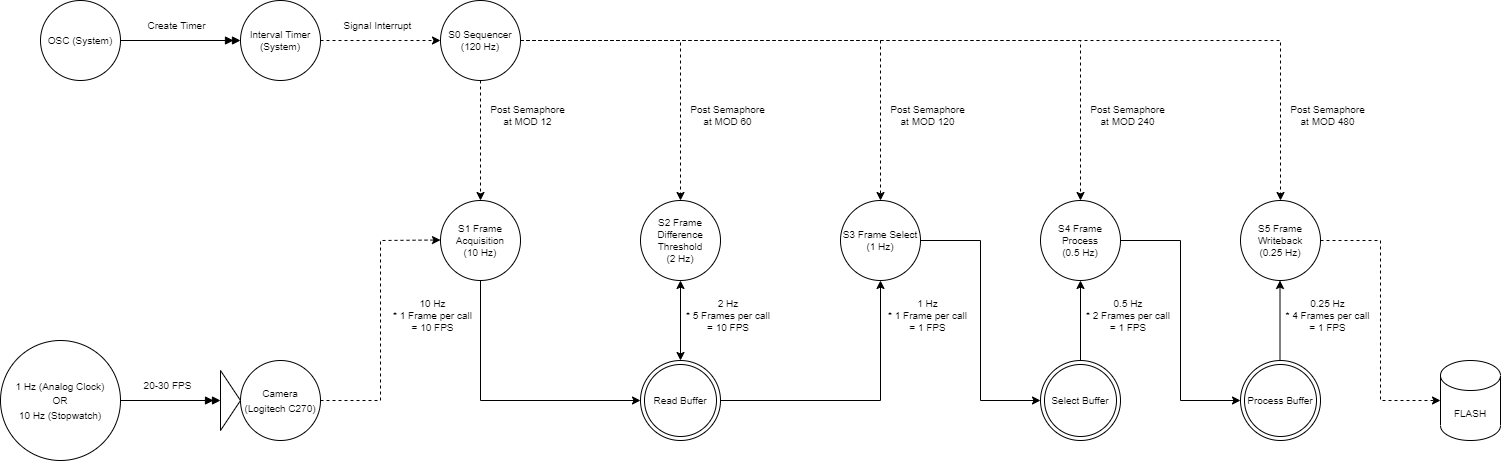

The diagram above was exported from draw.io. Its source (the exported page's mxGraphModel, read from the mxfile embedded in the PNG):
<mxGraphModel dx="1662" dy="1866" grid="1" gridSize="10" guides="1" tooltips="1" connect="1" arrows="1" fold="1" page="1" pageScale="1" pageWidth="850" pageHeight="1100" math="0" shadow="0">
  <root>
    <mxCell id="0" />
    <mxCell id="1" parent="0" />
    <mxCell id="u30EGWi-jEW9o6LddXvo-1" value="&lt;font style=&quot;font-size: 10px;&quot;&gt;1 Hz (Analog Clock)&lt;br&gt;OR&lt;br&gt;10 Hz (Stopwatch)&lt;/font&gt;" style="ellipse;whiteSpace=wrap;html=1;aspect=fixed;" parent="1" vertex="1">
      <mxGeometry x="40" y="200" width="120" height="120" as="geometry" />
    </mxCell>
    <mxCell id="u30EGWi-jEW9o6LddXvo-2" value="&lt;font style=&quot;font-size: 10px;&quot;&gt;Camera (Logitech C270)&lt;/font&gt;" style="ellipse;whiteSpace=wrap;html=1;aspect=fixed;" parent="1" vertex="1">
      <mxGeometry x="280" y="220" width="80" height="80" as="geometry" />
    </mxCell>
    <mxCell id="u30EGWi-jEW9o6LddXvo-3" value="" style="triangle;whiteSpace=wrap;html=1;" parent="1" vertex="1">
      <mxGeometry x="260" y="230" width="20" height="60" as="geometry" />
    </mxCell>
    <mxCell id="u30EGWi-jEW9o6LddXvo-4" value="" style="endArrow=doubleBlock;html=1;rounded=0;fontSize=10;entryX=0;entryY=0.5;entryDx=0;entryDy=0;exitX=1;exitY=0.5;exitDx=0;exitDy=0;endFill=1;" parent="1" source="u30EGWi-jEW9o6LddXvo-1" target="u30EGWi-jEW9o6LddXvo-3" edge="1">
      <mxGeometry width="50" height="50" relative="1" as="geometry">
        <mxPoint x="160" y="270" as="sourcePoint" />
        <mxPoint x="210" y="220" as="targetPoint" />
      </mxGeometry>
    </mxCell>
    <mxCell id="u30EGWi-jEW9o6LddXvo-5" value="S0 Sequencer&lt;br&gt;(120 Hz)" style="ellipse;whiteSpace=wrap;html=1;aspect=fixed;fontSize=10;" parent="1" vertex="1">
      <mxGeometry x="480" y="-140" width="80" height="80" as="geometry" />
    </mxCell>
    <mxCell id="u30EGWi-jEW9o6LddXvo-6" value="S1 Frame Acquisition&lt;br&gt;(10 Hz)" style="ellipse;whiteSpace=wrap;html=1;aspect=fixed;fontSize=10;" parent="1" vertex="1">
      <mxGeometry x="480" y="60" width="80" height="80" as="geometry" />
    </mxCell>
    <mxCell id="u30EGWi-jEW9o6LddXvo-7" value="Interval Timer (System)" style="ellipse;whiteSpace=wrap;html=1;aspect=fixed;fontSize=10;" parent="1" vertex="1">
      <mxGeometry x="280" y="-140" width="80" height="80" as="geometry" />
    </mxCell>
    <mxCell id="u30EGWi-jEW9o6LddXvo-8" value="OSC (System)" style="ellipse;whiteSpace=wrap;html=1;aspect=fixed;fontSize=10;" parent="1" vertex="1">
      <mxGeometry x="80" y="-140" width="80" height="80" as="geometry" />
    </mxCell>
    <mxCell id="u30EGWi-jEW9o6LddXvo-14" value="Read Buffer" style="ellipse;shape=doubleEllipse;whiteSpace=wrap;html=1;aspect=fixed;fontSize=10;" parent="1" vertex="1">
      <mxGeometry x="680" y="220" width="80" height="80" as="geometry" />
    </mxCell>
    <mxCell id="u30EGWi-jEW9o6LddXvo-16" value="" style="endArrow=doubleBlock;html=1;rounded=0;fontSize=10;entryX=0;entryY=0.5;entryDx=0;entryDy=0;exitX=1;exitY=0.5;exitDx=0;exitDy=0;endFill=1;" parent="1" source="u30EGWi-jEW9o6LddXvo-8" target="u30EGWi-jEW9o6LddXvo-7" edge="1">
      <mxGeometry width="50" height="50" relative="1" as="geometry">
        <mxPoint x="160" y="-109.5" as="sourcePoint" />
        <mxPoint x="240" y="-109.5" as="targetPoint" />
      </mxGeometry>
    </mxCell>
    <mxCell id="u30EGWi-jEW9o6LddXvo-17" value="" style="endArrow=classic;html=1;rounded=0;fontSize=10;exitX=1;exitY=0.5;exitDx=0;exitDy=0;entryX=0;entryY=0.5;entryDx=0;entryDy=0;dashed=1;" parent="1" source="u30EGWi-jEW9o6LddXvo-7" target="u30EGWi-jEW9o6LddXvo-5" edge="1">
      <mxGeometry width="50" height="50" relative="1" as="geometry">
        <mxPoint x="370" as="sourcePoint" />
        <mxPoint x="420" y="-50" as="targetPoint" />
      </mxGeometry>
    </mxCell>
    <mxCell id="u30EGWi-jEW9o6LddXvo-18" value="" style="endArrow=classic;html=1;rounded=0;fontSize=10;exitX=1;exitY=0.5;exitDx=0;exitDy=0;entryX=0;entryY=0.5;entryDx=0;entryDy=0;dashed=1;" parent="1" source="u30EGWi-jEW9o6LddXvo-2" edge="1">
      <mxGeometry width="50" height="50" relative="1" as="geometry">
        <mxPoint x="360" y="99.5" as="sourcePoint" />
        <mxPoint x="480" y="99.5" as="targetPoint" />
        <Array as="points">
          <mxPoint x="420" y="260" />
          <mxPoint x="420" y="100" />
        </Array>
      </mxGeometry>
    </mxCell>
    <mxCell id="u30EGWi-jEW9o6LddXvo-19" value="" style="endArrow=classic;html=1;rounded=0;fontSize=10;entryX=0.5;entryY=0;entryDx=0;entryDy=0;dashed=1;" parent="1" target="u30EGWi-jEW9o6LddXvo-6" edge="1">
      <mxGeometry width="50" height="50" relative="1" as="geometry">
        <mxPoint x="520" y="-60" as="sourcePoint" />
        <mxPoint x="640" y="-69" as="targetPoint" />
      </mxGeometry>
    </mxCell>
    <mxCell id="u30EGWi-jEW9o6LddXvo-20" value="" style="endArrow=classic;html=1;rounded=0;fontSize=10;exitX=0.5;exitY=1;exitDx=0;exitDy=0;entryX=0;entryY=0.5;entryDx=0;entryDy=0;" parent="1" source="u30EGWi-jEW9o6LddXvo-6" target="u30EGWi-jEW9o6LddXvo-14" edge="1">
      <mxGeometry width="50" height="50" relative="1" as="geometry">
        <mxPoint x="370" as="sourcePoint" />
        <mxPoint x="420" y="-50" as="targetPoint" />
        <Array as="points">
          <mxPoint x="520" y="260" />
        </Array>
      </mxGeometry>
    </mxCell>
    <mxCell id="u30EGWi-jEW9o6LddXvo-21" value="S2 Frame Difference Threshold&lt;br&gt;(2 Hz)" style="ellipse;whiteSpace=wrap;html=1;aspect=fixed;fontSize=10;" parent="1" vertex="1">
      <mxGeometry x="680" y="60" width="80" height="80" as="geometry" />
    </mxCell>
    <mxCell id="u30EGWi-jEW9o6LddXvo-22" value="" style="endArrow=classic;html=1;rounded=0;fontSize=10;entryX=0.5;entryY=0;entryDx=0;entryDy=0;dashed=1;exitX=1;exitY=0.5;exitDx=0;exitDy=0;" parent="1" source="u30EGWi-jEW9o6LddXvo-5" target="u30EGWi-jEW9o6LddXvo-21" edge="1">
      <mxGeometry width="50" height="50" relative="1" as="geometry">
        <mxPoint x="530" y="-50" as="sourcePoint" />
        <mxPoint x="530" y="70" as="targetPoint" />
        <Array as="points">
          <mxPoint x="720" y="-100" />
        </Array>
      </mxGeometry>
    </mxCell>
    <mxCell id="u30EGWi-jEW9o6LddXvo-24" value="" style="endArrow=classic;startArrow=classic;html=1;rounded=0;fontSize=10;entryX=0.5;entryY=1;entryDx=0;entryDy=0;exitX=0.5;exitY=0;exitDx=0;exitDy=0;" parent="1" source="u30EGWi-jEW9o6LddXvo-14" target="u30EGWi-jEW9o6LddXvo-21" edge="1">
      <mxGeometry width="50" height="50" relative="1" as="geometry">
        <mxPoint x="730" y="190" as="sourcePoint" />
        <mxPoint x="780" y="140" as="targetPoint" />
      </mxGeometry>
    </mxCell>
    <mxCell id="u30EGWi-jEW9o6LddXvo-25" value="S3 Frame Select (1 Hz)" style="ellipse;whiteSpace=wrap;html=1;aspect=fixed;fontSize=10;" parent="1" vertex="1">
      <mxGeometry x="880" y="60" width="80" height="80" as="geometry" />
    </mxCell>
    <mxCell id="u30EGWi-jEW9o6LddXvo-26" value="" style="endArrow=classic;html=1;rounded=0;fontSize=10;entryX=0.5;entryY=0;entryDx=0;entryDy=0;dashed=1;" parent="1" target="u30EGWi-jEW9o6LddXvo-25" edge="1">
      <mxGeometry width="50" height="50" relative="1" as="geometry">
        <mxPoint x="560" y="-100" as="sourcePoint" />
        <mxPoint x="610" y="-150" as="targetPoint" />
        <Array as="points">
          <mxPoint x="920" y="-100" />
        </Array>
      </mxGeometry>
    </mxCell>
    <mxCell id="u30EGWi-jEW9o6LddXvo-27" value="" style="endArrow=classic;html=1;rounded=0;fontSize=10;exitX=1;exitY=0.5;exitDx=0;exitDy=0;entryX=0.5;entryY=1;entryDx=0;entryDy=0;" parent="1" source="u30EGWi-jEW9o6LddXvo-14" target="u30EGWi-jEW9o6LddXvo-25" edge="1">
      <mxGeometry width="50" height="50" relative="1" as="geometry">
        <mxPoint x="800" y="290" as="sourcePoint" />
        <mxPoint x="850" y="240" as="targetPoint" />
        <Array as="points">
          <mxPoint x="920" y="260" />
        </Array>
      </mxGeometry>
    </mxCell>
    <mxCell id="u30EGWi-jEW9o6LddXvo-28" value="Select Buffer" style="ellipse;shape=doubleEllipse;whiteSpace=wrap;html=1;aspect=fixed;fontSize=10;" parent="1" vertex="1">
      <mxGeometry x="1080" y="220" width="80" height="80" as="geometry" />
    </mxCell>
    <mxCell id="u30EGWi-jEW9o6LddXvo-29" value="" style="endArrow=classic;html=1;rounded=0;fontSize=10;exitX=1;exitY=0.5;exitDx=0;exitDy=0;entryX=0;entryY=0.5;entryDx=0;entryDy=0;" parent="1" source="u30EGWi-jEW9o6LddXvo-25" target="u30EGWi-jEW9o6LddXvo-28" edge="1">
      <mxGeometry width="50" height="50" relative="1" as="geometry">
        <mxPoint x="1050" y="210" as="sourcePoint" />
        <mxPoint x="1100" y="160" as="targetPoint" />
        <Array as="points">
          <mxPoint x="1020" y="100" />
          <mxPoint x="1020" y="260" />
        </Array>
      </mxGeometry>
    </mxCell>
    <mxCell id="u30EGWi-jEW9o6LddXvo-30" value="S4 Frame Process&lt;br&gt;(0.5 Hz)" style="ellipse;whiteSpace=wrap;html=1;aspect=fixed;fontSize=10;" parent="1" vertex="1">
      <mxGeometry x="1080" y="60" width="80" height="80" as="geometry" />
    </mxCell>
    <mxCell id="u30EGWi-jEW9o6LddXvo-31" value="" style="endArrow=classic;html=1;rounded=0;fontSize=10;entryX=0.5;entryY=0;entryDx=0;entryDy=0;exitX=1;exitY=0.5;exitDx=0;exitDy=0;dashed=1;" parent="1" source="u30EGWi-jEW9o6LddXvo-5" target="u30EGWi-jEW9o6LddXvo-30" edge="1">
      <mxGeometry width="50" height="50" relative="1" as="geometry">
        <mxPoint x="1050" y="100" as="sourcePoint" />
        <mxPoint x="1100" y="50" as="targetPoint" />
        <Array as="points">
          <mxPoint x="1120" y="-100" />
        </Array>
      </mxGeometry>
    </mxCell>
    <mxCell id="u30EGWi-jEW9o6LddXvo-32" value="" style="endArrow=classic;html=1;rounded=0;fontSize=10;exitX=0.5;exitY=0;exitDx=0;exitDy=0;entryX=0.5;entryY=1;entryDx=0;entryDy=0;" parent="1" source="u30EGWi-jEW9o6LddXvo-28" target="u30EGWi-jEW9o6LddXvo-30" edge="1">
      <mxGeometry width="50" height="50" relative="1" as="geometry">
        <mxPoint x="1130" y="200" as="sourcePoint" />
        <mxPoint x="1180" y="150" as="targetPoint" />
      </mxGeometry>
    </mxCell>
    <mxCell id="u30EGWi-jEW9o6LddXvo-33" value="Process Buffer" style="ellipse;shape=doubleEllipse;whiteSpace=wrap;html=1;aspect=fixed;fontSize=10;" parent="1" vertex="1">
      <mxGeometry x="1280" y="220" width="80" height="80" as="geometry" />
    </mxCell>
    <mxCell id="u30EGWi-jEW9o6LddXvo-34" value="" style="endArrow=classic;html=1;rounded=0;fontSize=10;exitX=1;exitY=0.5;exitDx=0;exitDy=0;entryX=0;entryY=0.5;entryDx=0;entryDy=0;" parent="1" source="u30EGWi-jEW9o6LddXvo-30" target="u30EGWi-jEW9o6LddXvo-33" edge="1">
      <mxGeometry width="50" height="50" relative="1" as="geometry">
        <mxPoint x="1220" y="200" as="sourcePoint" />
        <mxPoint x="1270" y="150" as="targetPoint" />
        <Array as="points">
          <mxPoint x="1220" y="100" />
          <mxPoint x="1220" y="260" />
        </Array>
      </mxGeometry>
    </mxCell>
    <mxCell id="u30EGWi-jEW9o6LddXvo-35" value="S5 Frame Writeback&lt;br&gt;(0.25 Hz)" style="ellipse;whiteSpace=wrap;html=1;aspect=fixed;fontSize=10;" parent="1" vertex="1">
      <mxGeometry x="1280" y="60" width="80" height="80" as="geometry" />
    </mxCell>
    <mxCell id="u30EGWi-jEW9o6LddXvo-36" value="" style="endArrow=classic;html=1;rounded=0;fontSize=10;exitX=0.5;exitY=0;exitDx=0;exitDy=0;entryX=0.5;entryY=1;entryDx=0;entryDy=0;" parent="1" edge="1">
      <mxGeometry width="50" height="50" relative="1" as="geometry">
        <mxPoint x="1319.5" y="220" as="sourcePoint" />
        <mxPoint x="1319.5" y="140" as="targetPoint" />
      </mxGeometry>
    </mxCell>
    <mxCell id="u30EGWi-jEW9o6LddXvo-37" value="" style="endArrow=classic;html=1;rounded=0;fontSize=10;exitX=1;exitY=0.5;exitDx=0;exitDy=0;entryX=0.5;entryY=0;entryDx=0;entryDy=0;dashed=1;" parent="1" source="u30EGWi-jEW9o6LddXvo-5" target="u30EGWi-jEW9o6LddXvo-35" edge="1">
      <mxGeometry width="50" height="50" relative="1" as="geometry">
        <mxPoint x="750" y="110" as="sourcePoint" />
        <mxPoint x="800" y="60" as="targetPoint" />
        <Array as="points">
          <mxPoint x="1320" y="-100" />
        </Array>
      </mxGeometry>
    </mxCell>
    <mxCell id="u30EGWi-jEW9o6LddXvo-38" value="FLASH" style="shape=cylinder3;whiteSpace=wrap;html=1;boundedLbl=1;backgroundOutline=1;size=15;fontSize=10;" parent="1" vertex="1">
      <mxGeometry x="1480" y="220" width="60" height="80" as="geometry" />
    </mxCell>
    <mxCell id="u30EGWi-jEW9o6LddXvo-39" value="" style="endArrow=classic;html=1;rounded=0;dashed=1;fontSize=10;entryX=0;entryY=0.5;entryDx=0;entryDy=0;entryPerimeter=0;exitX=1;exitY=0.5;exitDx=0;exitDy=0;" parent="1" source="u30EGWi-jEW9o6LddXvo-35" target="u30EGWi-jEW9o6LddXvo-38" edge="1">
      <mxGeometry width="50" height="50" relative="1" as="geometry">
        <mxPoint x="1260" y="140" as="sourcePoint" />
        <mxPoint x="1310" y="90" as="targetPoint" />
        <Array as="points">
          <mxPoint x="1420" y="100" />
          <mxPoint x="1420" y="260" />
        </Array>
      </mxGeometry>
    </mxCell>
    <mxCell id="u30EGWi-jEW9o6LddXvo-40" value="Signal Interrupt" style="text;html=1;strokeColor=none;fillColor=none;align=center;verticalAlign=middle;whiteSpace=wrap;rounded=0;fontSize=10;" parent="1" vertex="1">
      <mxGeometry x="380" y="-130" width="75" height="30" as="geometry" />
    </mxCell>
    <mxCell id="u30EGWi-jEW9o6LddXvo-41" value="Create Timer" style="text;html=1;strokeColor=none;fillColor=none;align=center;verticalAlign=middle;whiteSpace=wrap;rounded=0;fontSize=10;" parent="1" vertex="1">
      <mxGeometry x="179" y="-130" width="75" height="30" as="geometry" />
    </mxCell>
    <mxCell id="u30EGWi-jEW9o6LddXvo-43" value="20-30 FPS" style="text;html=1;strokeColor=none;fillColor=none;align=center;verticalAlign=middle;whiteSpace=wrap;rounded=0;fontSize=10;" parent="1" vertex="1">
      <mxGeometry x="170" y="230" width="75" height="30" as="geometry" />
    </mxCell>
    <mxCell id="u30EGWi-jEW9o6LddXvo-47" value="10 Hz&lt;br&gt;* 1 Frame per call&lt;br&gt;= 10 FPS" style="text;html=1;strokeColor=none;fillColor=none;align=center;verticalAlign=middle;whiteSpace=wrap;rounded=0;fontSize=10;" parent="1" vertex="1">
      <mxGeometry x="425" y="160" width="95" height="30" as="geometry" />
    </mxCell>
    <mxCell id="u30EGWi-jEW9o6LddXvo-48" value="2 Hz&lt;br&gt;* 5 Frames per call&lt;br&gt;= 10 FPS" style="text;html=1;strokeColor=none;fillColor=none;align=center;verticalAlign=middle;whiteSpace=wrap;rounded=0;fontSize=10;" parent="1" vertex="1">
      <mxGeometry x="717.5" y="160" width="100" height="30" as="geometry" />
    </mxCell>
    <mxCell id="u30EGWi-jEW9o6LddXvo-50" value="1 Hz&lt;br&gt;* 1 Frame per call&lt;br&gt;= 1 FPS" style="text;html=1;strokeColor=none;fillColor=none;align=center;verticalAlign=middle;whiteSpace=wrap;rounded=0;fontSize=10;" parent="1" vertex="1">
      <mxGeometry x="925" y="160" width="85" height="30" as="geometry" />
    </mxCell>
    <mxCell id="u30EGWi-jEW9o6LddXvo-53" value="0.25 Hz&lt;br&gt;* 4 Frames per call&lt;br&gt;= 1 FPS" style="text;html=1;strokeColor=none;fillColor=none;align=center;verticalAlign=middle;whiteSpace=wrap;rounded=0;fontSize=10;" parent="1" vertex="1">
      <mxGeometry x="1320" y="160" width="95" height="30" as="geometry" />
    </mxCell>
    <mxCell id="u30EGWi-jEW9o6LddXvo-55" value="Post Semaphore at MOD 12" style="text;html=1;strokeColor=none;fillColor=none;align=center;verticalAlign=middle;whiteSpace=wrap;rounded=0;fontSize=10;" parent="1" vertex="1">
      <mxGeometry x="525" y="-40" width="85" height="30" as="geometry" />
    </mxCell>
    <mxCell id="u30EGWi-jEW9o6LddXvo-56" value="Post Semaphore at MOD 60" style="text;html=1;strokeColor=none;fillColor=none;align=center;verticalAlign=middle;whiteSpace=wrap;rounded=0;fontSize=10;" parent="1" vertex="1">
      <mxGeometry x="725" y="-40" width="85" height="30" as="geometry" />
    </mxCell>
    <mxCell id="u30EGWi-jEW9o6LddXvo-57" value="Post Semaphore at MOD 120" style="text;html=1;strokeColor=none;fillColor=none;align=center;verticalAlign=middle;whiteSpace=wrap;rounded=0;fontSize=10;" parent="1" vertex="1">
      <mxGeometry x="925" y="-40" width="85" height="30" as="geometry" />
    </mxCell>
    <mxCell id="u30EGWi-jEW9o6LddXvo-58" value="Post Semaphore at MOD 240" style="text;html=1;strokeColor=none;fillColor=none;align=center;verticalAlign=middle;whiteSpace=wrap;rounded=0;fontSize=10;" parent="1" vertex="1">
      <mxGeometry x="1125" y="-40" width="85" height="30" as="geometry" />
    </mxCell>
    <mxCell id="u30EGWi-jEW9o6LddXvo-59" value="Post Semaphore at MOD 480" style="text;html=1;strokeColor=none;fillColor=none;align=center;verticalAlign=middle;whiteSpace=wrap;rounded=0;fontSize=10;" parent="1" vertex="1">
      <mxGeometry x="1325" y="-40" width="85" height="30" as="geometry" />
    </mxCell>
    <mxCell id="u30EGWi-jEW9o6LddXvo-60" value="0.5 Hz&lt;br&gt;* 2 Frames per call&lt;br&gt;= 1 FPS" style="text;html=1;strokeColor=none;fillColor=none;align=center;verticalAlign=middle;whiteSpace=wrap;rounded=0;fontSize=10;" parent="1" vertex="1">
      <mxGeometry x="1122.5" y="160" width="90" height="30" as="geometry" />
    </mxCell>
  </root>
</mxGraphModel>